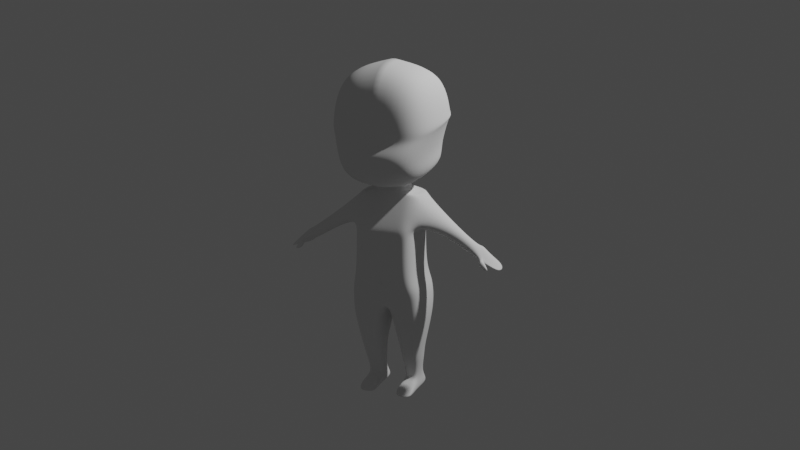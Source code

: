 # Source: Personagem.blend  (saved by Blender 3.5.10; exported with 4.5.12 LTS)
import bpy
from mathutils import Matrix  # noqa: F401  (used for matrix-valued properties, if any)

bpy.ops.wm.read_factory_settings(use_empty=True)
scene = bpy.context.scene
scene.name = 'Scene'

# ---- collections
col_collection = bpy.data.collections.new('Collection'); scene.collection.children.link(col_collection)
col_personagem = bpy.data.collections.new('Personagem'); scene.collection.children.link(col_personagem)

# ---- node groups
ng_auto_smooth = bpy.data.node_groups.new('Auto Smooth', 'GeometryNodeTree')
_s = ng_auto_smooth.interface.new_socket(name='Geometry', in_out='OUTPUT', socket_type='NodeSocketGeometry')
_s = ng_auto_smooth.interface.new_socket(name='Geometry', in_out='INPUT', socket_type='NodeSocketGeometry')
_s = ng_auto_smooth.interface.new_socket(name='Angle', in_out='INPUT', socket_type='NodeSocketFloat')
_s.subtype = 'ANGLE'
_s.min_value = 0.0
_s.max_value = 3.142
ng_auto_smooth.is_modifier = True
_N = ng_auto_smooth.nodes; _L = ng_auto_smooth.links
n0 = _N.new('NodeGroupOutput'); n0.name = 'Group Output'; n0.location = (480, -100)
n1 = _N.new('NodeGroupInput'); n1.name = 'Group Input'; n1.location = (-420, -300)
n2 = _N.new('NodeGroupInput'); n2.name = 'Group Input.001'; n2.location = (-60, -100)
n3 = _N.new('GeometryNodeSetShadeSmooth'); n3.name = 'Set Shade Smooth'; n3.location = (120, -100)
n3.domain = 'EDGE'
n4 = _N.new('GeometryNodeSetShadeSmooth'); n4.name = 'Set Shade Smooth.001'; n4.location = (300, -100)
n5 = _N.new('GeometryNodeInputMeshEdgeAngle'); n5.name = 'Edge Angle'; n5.location = (-420, -220)
n6 = _N.new('GeometryNodeInputEdgeSmooth'); n6.name = 'Is Edge Smooth'; n6.location = (-60, -160)
n7 = _N.new('GeometryNodeInputShadeSmooth'); n7.name = 'Is Face Smooth'; n7.location = (-240, -340)
n8 = _N.new('FunctionNodeBooleanMath'); n8.name = 'Boolean Math'; n8.location = (-60, -220)
n9 = _N.new('FunctionNodeCompare'); n9.name = 'Compare'; n9.location = (-240, -180)
n9.operation = 'LESS_EQUAL'
_L.new(n5.outputs[0], n9.inputs[0])
_L.new(n4.outputs[0], n0.inputs[0])
_L.new(n1.outputs[1], n9.inputs[1])
_L.new(n9.outputs[0], n8.inputs[0])
_L.new(n7.outputs[0], n8.inputs[1])
_L.new(n2.outputs[0], n3.inputs[0])
_L.new(n6.outputs[0], n3.inputs[1])
_L.new(n3.outputs[0], n4.inputs[0])
_L.new(n8.outputs[0], n3.inputs[2])
n0.is_active_output = True

# ---- world
world_world = bpy.data.worlds.new('World'); scene.world = world_world
world_world.use_nodes = True; world_world.node_tree.nodes.clear()
_N = world_world.node_tree.nodes; _L = world_world.node_tree.links
n0 = _N.new('ShaderNodeOutputWorld'); n0.name = 'World Output'; n0.location = (300, 300)
n1 = _N.new('ShaderNodeBackground'); n1.name = 'Background'; n1.location = (10, 300)
n1.inputs[0].default_value = (0.05088, 0.05088, 0.05088, 1.0)
_L.new(n1.outputs[0], n0.inputs[0])
n0.is_active_output = True
world_world.color = (0.05088, 0.05088, 0.05088)
world_world.use_sun_shadow = False
world_world.sun_shadow_jitter_overblur = 0.0

# ---- cameras
cam_camera = bpy.data.cameras.new('Camera')
cam_camera.clip_end = 100.0
cam_camera.ortho_scale = 7.314

# ---- lights
light_light = bpy.data.lights.new('Light', 'POINT')
light_light.transmission_factor = 0.0
light_light.energy = 1000.0
light_light.shadow_soft_size = 0.1
light_light.shadow_maximum_resolution = 0.006
light_light.use_absolute_resolution = True

# ---- meshes
me_cube = bpy.data.meshes.new('Cube')
me_cube.from_pydata([(1.366, -1.246, -0.04129), (1.193, -1.246, 0.5024), (1.366, 0.9417, -0.04129), (1.193, 0.7732, 0.5024), (0.0, 0.9701, -0.6188), (0.0, 0.9147, 0.05915), (0.0, -1.078, -0.6188), (0.0, -1.246, 0.05915), (0.0, -1.11, 2.119), (0.0, 0.8121, 2.119), (1.193, 0.8121, 2.119), (1.193, -1.11, 2.119), (1.442, -1.078, -0.4778), (1.442, 0.9546, -0.4778), (0.0, 0.8769, -1.055), (0.0, -1.0, -1.055), (1.459, -1.0, -1.264), (1.459, 0.8186, -1.264), (0.1605, 0.7538, -1.747), (0.1605, -0.9287, -1.747), (1.161, -0.6436, -2.694), (1.161, 0.3909, -2.694), (0.3855, 0.3909, -2.733), (0.3855, -0.6436, -2.733), (1.133, -0.5075, -3.075), (1.133, 0.4298, -3.075), (0.3855, 0.4298, -3.083), (0.3855, -0.5075, -3.083), (0.9641, -0.2354, -3.855), (0.9641, 0.4103, -3.855), (0.5135, 0.4103, -3.854), (0.5135, -0.2354, -3.854), (1.193, -1.156, 1.894), (1.193, 0.7797, 1.894), (0.0, 0.6717, 1.894), (0.0, -1.156, 1.894), (1.193, -0.4651, 3.24), (1.193, 0.7243, 3.24), (0.0, 0.7243, 3.389), (0.0, -0.4651, 3.389), (1.193, -0.4651, 3.24), (1.193, 0.7243, 3.24), (0.0, 0.5817, 3.389), (0.0, -0.4651, 3.389), (1.091, -0.1807, -4.329), (1.091, 0.9798, -4.394), (0.3865, 0.9798, -4.393), (0.3865, -0.1807, -4.328), (0.4386, -0.5349, -3.929), (1.039, -0.5349, -3.929), (0.3865, -0.649, -4.328), (1.091, -0.649, -4.329), (0.3944, -0.8907, -4.071), (1.083, -0.8907, -4.072), (0.3865, -1.304, -4.335), (1.091, -1.304, -4.336), (0.5967, 0.8439, 0.2808), (0.6829, -1.162, -0.33), (0.6829, 0.9559, -0.33), (0.5967, -1.246, 0.2808), (0.5967, -1.11, 2.119), (0.5967, 0.8121, 2.119), (0.7211, -1.039, -0.7665), (0.7211, 0.9158, -0.7665), (0.8096, -0.9644, -1.506), (0.8096, 0.7862, -1.506), (0.7732, -0.6436, -2.714), (0.7732, 0.3909, -2.714), (0.7594, -0.5075, -3.079), (0.7594, 0.4298, -3.079), (0.7388, -0.2354, -3.854), (0.7388, 0.4103, -3.854), (0.5967, 0.7257, 1.894), (0.5967, -1.156, 1.894), (0.5967, 0.7243, 3.389), (0.5967, -0.4651, 3.389), (0.5967, 0.5817, 3.389), (0.5967, -0.4651, 3.389), (0.7388, -0.1807, -4.328), (0.7388, 0.9798, -4.393), (0.7388, -0.5349, -3.929), (0.7388, -0.649, -4.328), (0.7388, -0.8907, -4.072), (0.7388, -1.304, -4.336), (0.5967, -0.4651, 3.682), (0.0, -0.4651, 3.682), (0.0, 0.4651, 3.928), (0.5967, 0.4651, 3.928), (2.162, 0.2142, 1.762), (2.162, -0.2973, 1.762), (2.402, 0.3528, 2.23), (2.402, -0.3021, 2.23), (3.066, 0.1719, 1.185), (3.066, -0.3338, 1.185), (3.282, 0.139, 1.608), (3.282, -0.3062, 1.608), (1.806, -1.598, 7.809), (0.0, -1.598, 8.347), (0.0, 1.826, 7.981), (1.806, 1.826, 7.645), (0.0, 2.091, 6.109), (2.056, 2.091, 6.434), (2.056, -1.798, 5.585), (0.0, -1.798, 5.26), (0.0, 1.978, 5.771), (2.088, -1.944, 5.771), (2.088, 1.978, 5.771), (0.0, -1.944, 5.771), (1.994, 1.378, 4.523), (0.0, -1.3, 3.557), (0.0, 1.378, 4.225), (1.535, -1.3, 3.743), (0.0, 1.708, 4.867), (1.566, -2.43, 4.579), (1.745, 1.825, 4.893), (0.0, -2.365, 4.856), (3.09, 0.2938, 1.105), (3.541, -0.4114, 1.142), (3.479, 0.2523, 1.731), (3.542, -0.4116, 1.143), (3.358, 0.3773, 0.7578), (3.542, -0.4114, 1.142), (3.746, 0.1427, 1.482), (3.542, -0.4115, 1.143), (3.893, -0.5876, 0.7768), (3.845, -0.569, 0.9222), (3.82, -0.4726, 0.738), (3.772, -0.4541, 0.8834), (4.21, 0.3191, 0.8034), (4.267, -0.3484, 0.6907), (4.242, 0.2996, 0.8636), (4.267, -0.3484, 0.6908), (3.518, -0.5608, 1.207), (3.73, -0.3882, 1.113), (3.622, -0.4165, 0.819), (3.411, -0.5891, 0.9128)], [], [(58, 56, 3, 2), (2, 3, 1, 0), (2, 0, 12, 13), (57, 59, 7, 6), (5, 7, 35, 34), (1, 3, 33, 32), (59, 1, 32, 73), (56, 5, 34, 72), (63, 13, 17, 65), (6, 4, 14, 15), (57, 6, 15, 62), (58, 2, 13, 63), (19, 18, 22, 23), (13, 12, 16, 17), (15, 14, 18, 19), (62, 15, 19, 64), (67, 21, 25, 69), (64, 19, 23, 66), (65, 17, 21, 67), (17, 16, 20, 21), (69, 25, 29, 71), (21, 20, 24, 25), (23, 22, 26, 27), (66, 23, 27, 68), (31, 30, 46, 47), (25, 24, 28, 29), (27, 26, 30, 31), (68, 27, 31, 70), (74, 38, 42, 76), (32, 33, 10, 11), (34, 35, 8, 9), (72, 34, 9, 61), (73, 32, 11, 60), (61, 9, 38, 74), (9, 8, 39, 38), (36, 11, 89, 91), (60, 11, 36, 75), (42, 43, 85, 86), (75, 36, 40, 77), (36, 37, 41, 40), (38, 39, 43, 42), (79, 45, 44, 78), (44, 28, 49, 51), (71, 29, 45, 79), (29, 28, 44, 45), (80, 48, 52, 82), (70, 31, 48, 80), (31, 47, 50, 48), (78, 44, 51, 81), (82, 52, 54, 83), (51, 49, 53, 55), (81, 51, 55, 83), (48, 50, 54, 52), (50, 81, 83, 54), (53, 82, 83, 55), (47, 78, 81, 50), (28, 70, 80, 49), (49, 80, 82, 53), (30, 71, 79, 46), (46, 79, 78, 47), (39, 75, 77, 43), (41, 76, 77, 40), (8, 60, 75, 39), (10, 61, 74, 37), (35, 73, 60, 8), (33, 72, 61, 10), (37, 74, 76, 41), (24, 68, 70, 28), (20, 66, 68, 24), (26, 69, 71, 30), (18, 65, 67, 22), (16, 64, 66, 20), (22, 67, 69, 26), (12, 62, 64, 16), (4, 58, 63, 14), (0, 57, 62, 12), (14, 63, 65, 18), (3, 56, 72, 33), (7, 59, 73, 35), (0, 1, 59, 57), (4, 5, 56, 58), (106, 104, 98, 99), (76, 42, 86, 87), (43, 77, 84, 85), (77, 76, 87, 84), (88, 90, 94, 92), (10, 37, 90, 88), (11, 10, 88, 89), (37, 36, 91, 90), (92, 94, 118, 116), (89, 88, 92, 93), (91, 89, 93, 95), (90, 91, 95, 94), (99, 98, 97, 96), (107, 105, 96, 97), (105, 106, 99, 96), (104, 107, 97, 98), (112, 115, 103, 100), (113, 114, 101, 102), (115, 113, 102, 103), (114, 112, 100, 101), (100, 103, 107, 104), (102, 101, 106, 105), (103, 102, 105, 107), (101, 100, 104, 106), (87, 86, 110, 108), (85, 84, 111, 109), (84, 87, 108, 111), (86, 85, 109, 110), (108, 110, 112, 114), (109, 111, 113, 115), (111, 108, 114, 113), (110, 109, 115, 112), (116, 118, 122, 120), (93, 92, 116, 117), (95, 93, 117, 119), (94, 95, 119, 118), (123, 121, 129, 131), (117, 116, 120, 121), (133, 132, 125, 127), (118, 119, 123, 122), (125, 124, 126, 127), (134, 133, 127, 126), (132, 135, 124, 125), (135, 134, 126, 124), (129, 128, 130, 131), (122, 123, 131, 130), (120, 122, 130, 128), (121, 120, 128, 129), (117, 121, 134, 135), (119, 117, 135, 132), (121, 123, 133, 134), (123, 119, 132, 133)])
me_cube.polygons.foreach_set('use_smooth', [True] * 133)
_uv = me_cube.uv_layers.new(name='UVMap')
_uv.uv.foreach_set('vector', [0.375, 0.4375, 0.625, 0.4375, 0.625, 0.5, 0.375, 0.5, 0.375, 0.5, 0.625, 0.5, 0.625, 0.75, 0.375, 0.75, 0.375, 0.5, 0.375, 0.75, 0.375, 0.75, 0.375, 0.5, 0.375, 0.8125, 0.625, 0.8125, 0.625, 0.875, 0.375, 0.875, 0.0, 0.0, 0.0, 0.0, 0.0, 0.0, 0.0, 0.0, 0.625, 0.75, 0.625, 0.5, 0.625, 0.5, 0.625, 0.75, 0.625, 0.8125, 0.625, 0.75, 0.625, 0.75, 0.625, 0.8125, 0.625, 0.4375, 0.625, 0.375, 0.625, 0.375, 0.625, 0.4375, 0.375, 0.4375, 0.375, 0.5, 0.375, 0.5, 0.375, 0.4375, 0.0, 0.0, 0.0, 0.0, 0.0, 0.0, 0.0, 0.0, 0.375, 0.8125, 0.375, 0.875, 0.375, 0.875, 0.375, 0.8125, 0.375, 0.4375, 0.375, 0.5, 0.375, 0.5, 0.375, 0.4375, 0.0, 0.0, 0.0, 0.0, 0.0, 0.0, 0.0, 0.0, 0.375, 0.5, 0.375, 0.75, 0.375, 0.75, 0.375, 0.5, 0.0, 0.0, 0.0, 0.0, 0.0, 0.0, 0.0, 0.0, 0.375, 0.8125, 0.375, 0.875, 0.375, 0.875, 0.375, 0.8125, 0.375, 0.4375, 0.375, 0.5, 0.375, 0.5, 0.375, 0.4375, 0.375, 0.8125, 0.375, 0.875, 0.375, 0.875, 0.375, 0.8125, 0.375, 0.4375, 0.375, 0.5, 0.375, 0.5, 0.375, 0.4375, 0.375, 0.5, 0.375, 0.75, 0.375, 0.75, 0.375, 0.5, 0.375, 0.4375, 0.375, 0.5, 0.375, 0.5, 0.375, 0.4375, 0.375, 0.5, 0.375, 0.75, 0.375, 0.75, 0.375, 0.5, 0.0, 0.0, 0.0, 0.0, 0.0, 0.0, 0.0, 0.0, 0.375, 0.8125, 0.375, 0.875, 0.375, 0.875, 0.375, 0.8125, 0.0, 0.0, 0.0, 0.0, 0.0, 0.0, 0.0, 0.0, 0.375, 0.5, 0.375, 0.75, 0.375, 0.75, 0.375, 0.5, 0.0, 0.0, 0.0, 0.0, 0.0, 0.0, 0.0, 0.0, 0.375, 0.8125, 0.375, 0.875, 0.375, 0.875, 0.375, 0.8125, 0.625, 0.4375, 0.625, 0.375, 0.625, 0.375, 0.625, 0.4375, 0.625, 0.75, 0.625, 0.5, 0.625, 0.5, 0.625, 0.75, 0.0, 0.0, 0.0, 0.0, 0.0, 0.0, 0.0, 0.0, 0.625, 0.4375, 0.625, 0.375, 0.625, 0.375, 0.625, 0.4375, 0.625, 0.8125, 0.625, 0.75, 0.625, 0.75, 0.625, 0.8125, 0.625, 0.4375, 0.625, 0.375, 0.625, 0.375, 0.625, 0.4375, 0.0, 0.0, 0.0, 0.0, 0.0, 0.0, 0.0, 0.0, 0.625, 0.75, 0.625, 0.75, 0.625, 0.75, 0.625, 0.75, 0.625, 0.8125, 0.625, 0.75, 0.625, 0.75, 0.625, 0.8125, 0.0, 0.0, 0.0, 0.0, 0.0, 0.0, 0.0, 0.0, 0.625, 0.8125, 0.625, 0.75, 0.625, 0.75, 0.625, 0.8125, 0.625, 0.75, 0.625, 0.5, 0.625, 0.5, 0.625, 0.75, 0.0, 0.0, 0.0, 0.0, 0.0, 0.0, 0.0, 0.0, 0.3125, 0.5, 0.375, 0.5, 0.375, 0.75, 0.3125, 0.75, 0.375, 0.75, 0.375, 0.75, 0.375, 0.75, 0.375, 0.75, 0.375, 0.4375, 0.375, 0.5, 0.375, 0.5, 0.375, 0.4375, 0.375, 0.5, 0.375, 0.75, 0.375, 0.75, 0.375, 0.5, 0.375, 0.8125, 0.375, 0.875, 0.375, 0.875, 0.375, 0.8125, 0.375, 0.8125, 0.375, 0.875, 0.375, 0.875, 0.375, 0.8125, 0.0, 0.0, 0.0, 0.0, 0.0, 0.0, 0.0, 0.0, 0.3125, 0.75, 0.375, 0.75, 0.375, 0.75, 0.3125, 0.75, 0.375, 0.8125, 0.375, 0.875, 0.375, 0.875, 0.375, 0.8125, 0.375, 0.75, 0.375, 0.75, 0.375, 0.75, 0.375, 0.75, 0.3125, 0.75, 0.375, 0.75, 0.375, 0.75, 0.3125, 0.75, 0.0, 0.0, 0.0, 0.0, 0.0, 0.0, 0.0, 0.0, 0.25, 0.75, 0.3125, 0.75, 0.3125, 0.75, 0.25, 0.75, 0.375, 0.75, 0.375, 0.8125, 0.375, 0.8125, 0.375, 0.75, 0.25, 0.75, 0.3125, 0.75, 0.3125, 0.75, 0.25, 0.75, 0.375, 0.75, 0.375, 0.8125, 0.375, 0.8125, 0.375, 0.75, 0.375, 0.75, 0.375, 0.8125, 0.375, 0.8125, 0.375, 0.75, 0.375, 0.375, 0.375, 0.4375, 0.375, 0.4375, 0.375, 0.375, 0.25, 0.5, 0.3125, 0.5, 0.3125, 0.75, 0.25, 0.75, 0.625, 0.875, 0.625, 0.8125, 0.625, 0.8125, 0.625, 0.875, 0.625, 0.5, 0.6875, 0.5, 0.6875, 0.75, 0.625, 0.75, 0.625, 0.875, 0.625, 0.8125, 0.625, 0.8125, 0.625, 0.875, 0.625, 0.5, 0.625, 0.4375, 0.625, 0.4375, 0.625, 0.5, 0.625, 0.875, 0.625, 0.8125, 0.625, 0.8125, 0.625, 0.875, 0.625, 0.5, 0.625, 0.4375, 0.625, 0.4375, 0.625, 0.5, 0.625, 0.5, 0.625, 0.4375, 0.625, 0.4375, 0.625, 0.5, 0.375, 0.75, 0.375, 0.8125, 0.375, 0.8125, 0.375, 0.75, 0.375, 0.75, 0.375, 0.8125, 0.375, 0.8125, 0.375, 0.75, 0.375, 0.375, 0.375, 0.4375, 0.375, 0.4375, 0.375, 0.375, 0.375, 0.375, 0.375, 0.4375, 0.375, 0.4375, 0.375, 0.375, 0.375, 0.75, 0.375, 0.8125, 0.375, 0.8125, 0.375, 0.75, 0.375, 0.375, 0.375, 0.4375, 0.375, 0.4375, 0.375, 0.375, 0.375, 0.75, 0.375, 0.8125, 0.375, 0.8125, 0.375, 0.75, 0.375, 0.375, 0.375, 0.4375, 0.375, 0.4375, 0.375, 0.375, 0.375, 0.75, 0.375, 0.8125, 0.375, 0.8125, 0.375, 0.75, 0.375, 0.375, 0.375, 0.4375, 0.375, 0.4375, 0.375, 0.375, 0.625, 0.5, 0.625, 0.4375, 0.625, 0.4375, 0.625, 0.5, 0.625, 0.875, 0.625, 0.8125, 0.625, 0.8125, 0.625, 0.875, 0.375, 0.75, 0.625, 0.75, 0.625, 0.8125, 0.375, 0.8125, 0.375, 0.375, 0.625, 0.375, 0.625, 0.4375, 0.375, 0.4375, 0.625, 0.4375, 0.625, 0.375, 0.625, 0.375, 0.625, 0.4375, 0.625, 0.4375, 0.625, 0.375, 0.625, 0.375, 0.625, 0.4375, 0.625, 0.875, 0.625, 0.8125, 0.625, 0.8125, 0.625, 0.875, 0.6875, 0.75, 0.6875, 0.5, 0.6875, 0.5, 0.6875, 0.75, 0.625, 0.5, 0.625, 0.5, 0.625, 0.5, 0.625, 0.5, 0.625, 0.5, 0.625, 0.5, 0.625, 0.5, 0.625, 0.5, 0.625, 0.75, 0.625, 0.5, 0.625, 0.5, 0.625, 0.75, 0.625, 0.5, 0.625, 0.75, 0.625, 0.75, 0.625, 0.5, 0.625, 0.5, 0.625, 0.5, 0.625, 0.5, 0.625, 0.5, 0.625, 0.75, 0.625, 0.5, 0.625, 0.5, 0.625, 0.75, 0.625, 0.75, 0.625, 0.75, 0.625, 0.75, 0.625, 0.75, 0.625, 0.5, 0.625, 0.75, 0.625, 0.75, 0.625, 0.5, 0.6875, 0.5, 0.75, 0.5, 0.75, 0.75, 0.6875, 0.75, 0.625, 0.875, 0.625, 0.8125, 0.625, 0.8125, 0.625, 0.875, 0.6875, 0.75, 0.6875, 0.5, 0.6875, 0.5, 0.6875, 0.75, 0.0, 0.0, 0.0, 0.0, 0.0, 0.0, 0.0, 0.0, 0.0, 0.0, 0.0, 0.0, 0.0, 0.0, 0.0, 0.0, 0.6875, 0.75, 0.6875, 0.5, 0.6875, 0.5, 0.6875, 0.75, 0.625, 0.875, 0.625, 0.8125, 0.625, 0.8125, 0.625, 0.875, 0.625, 0.4375, 0.625, 0.375, 0.625, 0.375, 0.625, 0.4375, 0.0, 0.0, 0.0, 0.0, 0.0, 0.0, 0.0, 0.0, 0.6875, 0.75, 0.6875, 0.5, 0.6875, 0.5, 0.6875, 0.75, 0.625, 0.875, 0.625, 0.8125, 0.625, 0.8125, 0.625, 0.875, 0.625, 0.4375, 0.625, 0.375, 0.625, 0.375, 0.625, 0.4375, 0.625, 0.4375, 0.625, 0.375, 0.625, 0.375, 0.625, 0.4375, 0.625, 0.875, 0.625, 0.8125, 0.625, 0.8125, 0.625, 0.875, 0.6875, 0.75, 0.6875, 0.5, 0.6875, 0.5, 0.6875, 0.75, 0.0, 0.0, 0.0, 0.0, 0.0, 0.0, 0.0, 0.0, 0.625, 0.4375, 0.625, 0.375, 0.625, 0.375, 0.625, 0.4375, 0.625, 0.875, 0.625, 0.8125, 0.625, 0.8125, 0.625, 0.875, 0.6875, 0.75, 0.6875, 0.5, 0.6875, 0.5, 0.6875, 0.75, 0.0, 0.0, 0.0, 0.0, 0.0, 0.0, 0.0, 0.0, 0.625, 0.5, 0.625, 0.5, 0.625, 0.5, 0.625, 0.5, 0.625, 0.75, 0.625, 0.5, 0.625, 0.5, 0.625, 0.75, 0.625, 0.75, 0.625, 0.75, 0.625, 0.75, 0.625, 0.75, 0.625, 0.5, 0.625, 0.75, 0.625, 0.75, 0.625, 0.5, 0.625, 0.75, 0.625, 0.75, 0.625, 0.75, 0.625, 0.75, 0.625, 0.75, 0.625, 0.5, 0.625, 0.5, 0.625, 0.75, 0.625, 0.75, 0.625, 0.75, 0.625, 0.75, 0.625, 0.75, 0.625, 0.5, 0.625, 0.75, 0.625, 0.75, 0.625, 0.5, 0.625, 0.75, 0.625, 0.75, 0.625, 0.75, 0.625, 0.75, 0.625, 0.75, 0.625, 0.75, 0.625, 0.75, 0.625, 0.75, 0.625, 0.75, 0.625, 0.75, 0.625, 0.75, 0.625, 0.75, 0.625, 0.75, 0.625, 0.75, 0.625, 0.75, 0.625, 0.75, 0.625, 0.75, 0.625, 0.5, 0.625, 0.5, 0.625, 0.75, 0.625, 0.5, 0.625, 0.75, 0.625, 0.75, 0.625, 0.5, 0.625, 0.5, 0.625, 0.5, 0.625, 0.5, 0.625, 0.5, 0.625, 0.75, 0.625, 0.5, 0.625, 0.5, 0.625, 0.75, 0.625, 0.75, 0.625, 0.75, 0.625, 0.75, 0.625, 0.75, 0.625, 0.75, 0.625, 0.75, 0.625, 0.75, 0.625, 0.75, 0.625, 0.75, 0.625, 0.75, 0.625, 0.75, 0.625, 0.75, 0.625, 0.75, 0.625, 0.75, 0.625, 0.75, 0.625, 0.75])
me_cube.update()

# ---- objects
ob_light = bpy.data.objects.new('Light', light_light)
ob_camera = bpy.data.objects.new('Camera', cam_camera)
ob_empty = bpy.data.objects.new('Empty', None)
ob_empty_001 = bpy.data.objects.new('Empty.001', None)
ob_cube = bpy.data.objects.new('Cube', me_cube)

# ---- transforms, parenting, visibility, modifiers, constraints
ob_light.location = (4.076, 1.005, 5.904)
ob_light.rotation_euler = (0.6503, 0.05522, 1.866)
ob_light.lock_rotations_4d = False
ob_light.empty_display_type = 'ARROWS'
ob_light.color = (0.0, 0.0, 0.0, 0.0)
ob_light.lineart.crease_threshold = 0.0
ob_camera.location = (3.134, -7.085, 3.51)
ob_camera.rotation_euler = (1.286, 0.01331, 0.4066)
ob_camera.lock_rotations_4d = False
ob_camera.empty_display_type = 'ARROWS'
ob_camera.color = (0.0, 0.0, 0.0, 0.0)
ob_camera.display_type = 'WIRE'
ob_camera.lineart.crease_threshold = 0.0
ob_empty.location = (1.475, 0.0, 1.328)
ob_empty.rotation_euler = (1.571, -0.0, -0.0)
ob_empty.empty_display_type = 'IMAGE'
ob_empty.empty_display_size = 5.0
ob_empty.use_empty_image_alpha = True
ob_empty.color = (1.0, 1.0, 1.0, 0.2319)
ob_empty.hide_select = True
ob_empty_001.location = (-2.01, -3.43e-09, 1.326)
ob_empty_001.rotation_euler = (1.571, -0.0, 1.571)
ob_empty_001.empty_display_type = 'IMAGE'
ob_empty_001.empty_display_size = 5.0
ob_empty_001.use_empty_image_alpha = True
ob_empty_001.color = (1.0, 1.0, 1.0, 0.25)
ob_empty_001.hide_select = True
ob_cube.location = (0.0, 0.0, 0.8523)
ob_cube.scale = (0.1979, 0.1979, 0.1979)
_m = ob_cube.modifiers.new('Mirror', 'MIRROR')
_m.use_clip = True
_m = ob_cube.modifiers.new('Subdivision', 'SUBSURF')
_m.levels = 2
_m.render_levels = 3
_m = ob_cube.modifiers.new('Auto Smooth', 'NODES')
_m.node_group = ng_auto_smooth
_gi = [s.identifier for s in ng_auto_smooth.interface.items_tree if s.item_type == 'SOCKET' and s.in_out == 'INPUT']
_m[_gi[1]] = 0.5236  # Angle

# ---- collection membership
col_collection.objects.link(ob_light)
col_collection.objects.link(ob_camera)
col_collection.objects.link(ob_empty)
col_collection.objects.link(ob_empty_001)
col_personagem.objects.link(ob_cube)

# ---- scene / render settings (as saved in the file)
scene.camera = ob_camera
scene.frame_start = 1; scene.frame_end = 250; scene.frame_set(1)
scene.render.engine = 'BLENDER_WORKBENCH'
scene.cycles.sampling_pattern = 'TABULATED_SOBOL'
scene.view_settings.view_transform = 'Filmic'
bpy.context.view_layer.update()
